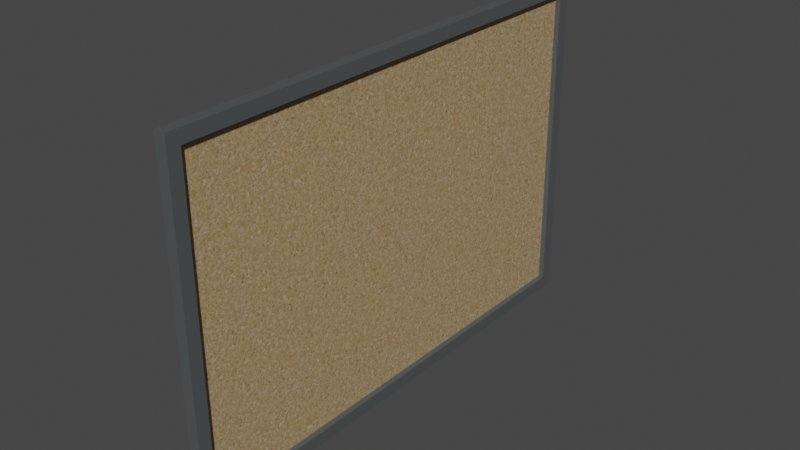 # Source: corkboard.blend  (saved by Blender 3.0.42; exported with 4.5.12 LTS)
import bpy
from mathutils import Matrix  # noqa: F401  (used for matrix-valued properties, if any)

bpy.ops.wm.read_factory_settings(use_empty=True)
scene = bpy.context.scene
scene.name = 'Scene'

# ---- collections
col_collection = bpy.data.collections.new('Collection'); scene.collection.children.link(col_collection)

# ---- images (referenced by path relative to the original .blend; pixels are not part of the script)
import os
ASSET_DIR = os.environ.get("B2B_ASSET_DIR", "")  # directory of the original .blend (textures are referenced by path, not embedded)
HERE = os.path.dirname(os.path.abspath(__file__))  # packed textures are extracted next to this script under _unpacked/

def load_image(name, relpath, width, height, colorspace="sRGB"):
    """Load a texture the original file referenced (path relative to the .blend, or extracted next to this script)."""
    p = next((c for c in (os.path.join(HERE, relpath), os.path.join(ASSET_DIR, relpath)) if relpath and os.path.exists(c)), "")
    if p:
        img = bpy.data.images.load(p, check_existing=True)
        img.name = name
    else:  # same state as the original file: an image datablock whose file is absent (Cycles renders it pink)
        img = bpy.data.images.new(name, width, height)
        img.source = "FILE"
        img.filepath = "//" + (relpath or name)
    img.colorspace_settings.name = colorspace
    return img
img_material_24_basecolor_png = load_image('material_24_baseColor.png', '_unpacked/material_24_baseColor.e78d1faf.png', 1024, 1024, 'sRGB')
img_material_24_metallicroughness_png = load_image('material_24_metallicRoughness.png', '_unpacked/material_24_metallicRoughness.61fdba0c.png', 1024, 1024, 'Non-Color')

# ---- materials (node trees are filled in below, after node groups)
mat_pinboard = bpy.data.materials.new('PinBoard')
mat_pinboard.use_transparent_shadow = False

# ---- material node trees
mat_pinboard.use_nodes = True; mat_pinboard.node_tree.nodes.clear()
_N = mat_pinboard.node_tree.nodes; _L = mat_pinboard.node_tree.links
n0 = _N.new('ShaderNodeBsdfPrincipled'); n0.name = 'Principled BSDF'; n0.location = (10, 300)
n0.distribution = 'GGX'
n0.subsurface_method = 'BURLEY'
n0.inputs[3].default_value = 1.45
n0.inputs[27].default_value = (0.0, 0.0, 0.0, 1.0)
n0.inputs[28].default_value = 1.0
n1 = _N.new('ShaderNodeOutputMaterial'); n1.name = 'Material Output'; n1.location = (320, 270)
n2 = _N.new('ShaderNodeTexImage'); n2.name = 'Image Texture'; n2.location = (-440, 440)
n2.label = 'BASE COLOR'
n2.image = img_material_24_basecolor_png
n3 = _N.new('ShaderNodeMath'); n3.name = 'Math'; n3.location = (-340, -20)
n3.label = 'Metallic Factor'
n3.operation = 'MULTIPLY'
n3.inputs[1].default_value = 0.0
n3.inputs[2].default_value = 0.0
n4 = _N.new('ShaderNodeSeparateColor'); n4.name = 'Separate RGB'; n4.location = (-550, -95)
n5 = _N.new('ShaderNodeTexImage'); n5.name = 'Image Texture.001'; n5.location = (-840, -20)
n5.label = 'METALLIC ROUGHNESS'
n5.image = img_material_24_metallicroughness_png
_L.new(n0.outputs[0], n1.inputs[0])
_L.new(n2.outputs[0], n0.inputs[0])
_L.new(n3.outputs[0], n0.inputs[1])
_L.new(n4.outputs[2], n3.inputs[0])
_L.new(n4.outputs[1], n0.inputs[2])
_L.new(n5.outputs[0], n4.inputs[0])
n1.is_active_output = True

# ---- world
world_world = bpy.data.worlds.new('World'); scene.world = world_world
world_world.use_nodes = True; world_world.node_tree.nodes.clear()
_N = world_world.node_tree.nodes; _L = world_world.node_tree.links
n0 = _N.new('ShaderNodeOutputWorld'); n0.name = 'World Output'; n0.location = (300, 300)
n1 = _N.new('ShaderNodeBackground'); n1.name = 'Background'; n1.location = (10, 300)
n1.inputs[0].default_value = (0.05088, 0.05088, 0.05088, 1.0)
_L.new(n1.outputs[0], n0.inputs[0])
n0.is_active_output = True
world_world.color = (0.05088, 0.05088, 0.05088)
world_world.use_sun_shadow = False
world_world.sun_shadow_jitter_overblur = 0.0

# ---- meshes
me_mesh_12 = bpy.data.meshes.new('Mesh_12')
me_mesh_12.from_pydata([(-0.05867, 1.446, -2.089), (-0.05867, -1.418, -2.108), (-0.05867, -1.446, 2.089), (-0.05867, 1.418, 2.108), (-0.05867, 1.418, 2.108), (-0.05867, -1.446, 2.089), (0.03535, -1.446, 2.089), (0.03535, 1.418, 2.108), (0.03535, -1.339, 1.983), (0.03535, -1.312, -2.001), (-0.01202, -1.312, -2.001), (-0.01202, -1.339, 1.983), (0.03535, 1.446, -2.089), (0.03535, -1.418, -2.108), (-0.05867, -1.418, -2.108), (-0.05867, 1.446, -2.089), (-0.05867, 1.418, 2.108), (0.03535, 1.418, 2.108), (0.03535, 1.446, -2.089), (-0.05867, 1.446, -2.089), (0.03535, -1.446, 2.089), (-0.05867, -1.446, 2.089), (-0.05867, -1.418, -2.108), (0.03535, -1.418, -2.108), (0.03535, -1.339, 1.983), (0.03535, 1.312, 2.001), (0.03535, 1.418, 2.108), (0.03535, -1.446, 2.089), (0.03535, 1.339, -1.983), (0.03535, 1.446, -2.089), (0.03535, -1.312, -2.001), (0.03535, -1.418, -2.108), (-0.01202, 1.312, 2.001), (-0.01202, -1.339, 1.983), (-0.01202, -1.312, -2.001), (-0.01202, 1.339, -1.983), (0.03535, 1.312, 2.001), (0.03535, -1.339, 1.983), (-0.01202, -1.339, 1.983), (-0.01202, 1.312, 2.001), (0.03535, -1.312, -2.001), (0.03535, 1.339, -1.983), (-0.01202, 1.339, -1.983), (-0.01202, -1.312, -2.001), (0.03535, 1.339, -1.983), (0.03535, 1.312, 2.001), (-0.01202, 1.312, 2.001), (-0.01202, 1.339, -1.983)], [], [(0, 1, 2), (0, 2, 3), (4, 5, 6), (4, 6, 7), (8, 9, 10), (8, 10, 11), (12, 13, 14), (12, 14, 15), (16, 17, 18), (16, 18, 19), (20, 21, 22), (20, 22, 23), (24, 25, 26), (24, 26, 27), (25, 28, 29), (25, 29, 26), (30, 24, 27), (30, 27, 31), (28, 30, 31), (28, 31, 29), (32, 33, 34), (32, 34, 35), (36, 37, 38), (36, 38, 39), (40, 41, 42), (40, 42, 43), (44, 45, 46), (44, 46, 47)])
_uv = me_mesh_12.uv_layers.new(name='UVMap')
_uv.uv.foreach_set('vector', [0.4905, 0.2885, 0.01559, 0.2885, 0.01559, 0.9844, 0.4905, 0.2885, 0.01559, 0.9844, 0.4905, 0.9844, 0.4905, 0.9844, 0.01559, 0.9844, 0.01559, 1.0, 0.4905, 0.9844, 0.01559, 1.0, 0.4905, 1.0, 0.5282, 0.3075, 0.5281, 0.9821, 0.5339, 0.9772, 0.5282, 0.3075, 0.5339, 0.9772, 0.5337, 0.3127, 0.4905, 0.273, 0.01559, 0.273, 0.01559, 0.2885, 0.4905, 0.273, 0.01559, 0.2885, 0.4905, 0.2885, 0.4905, 0.9844, 0.506, 0.9844, 0.506, 0.2885, 0.4905, 0.9844, 0.506, 0.2885, 0.4905, 0.2885, 0.0, 0.9844, 0.01559, 0.9844, 0.01559, 0.2885, 0.0, 0.9844, 0.01559, 0.2885, 0.0, 0.2885, 0.5282, 0.3075, 0.9823, 0.3077, 1.0, 0.2897, 0.5282, 0.3075, 1.0, 0.2897, 0.5104, 0.2898, 0.9823, 0.3077, 0.9822, 0.9822, 1.0, 1.0, 0.9823, 0.3077, 1.0, 1.0, 1.0, 0.2897, 0.5281, 0.9821, 0.5282, 0.3075, 0.5104, 0.2898, 0.5281, 0.9821, 0.5104, 0.2898, 0.5104, 1.0, 0.9822, 0.9822, 0.5281, 0.9821, 0.5104, 1.0, 0.9822, 0.9822, 0.5104, 1.0, 1.0, 1.0, 0.9765, 0.3125, 0.5337, 0.3127, 0.5339, 0.9772, 0.9765, 0.3125, 0.5339, 0.9772, 0.9767, 0.977, 0.9823, 0.3077, 0.5282, 0.3075, 0.5337, 0.3127, 0.9823, 0.3077, 0.5337, 0.3127, 0.9765, 0.3125, 0.5281, 0.9821, 0.9822, 0.9822, 0.9767, 0.977, 0.5281, 0.9821, 0.9767, 0.977, 0.5339, 0.9772, 0.9822, 0.9822, 0.9823, 0.3077, 0.9765, 0.3125, 0.9822, 0.9822, 0.9765, 0.3125, 0.9767, 0.977])
me_mesh_12.materials.append(mat_pinboard)
me_mesh_12.use_remesh_fix_poles = True
me_mesh_12.use_remesh_preserve_attributes = False
me_mesh_12.update()
me_mesh_12.normals_split_custom_set([tuple(v) for v in zip(*[iter([-1.0, -2.479e-09, 0.0, -1.0, -2.479e-09, 0.0, -1.0, -2.479e-09, 0.0, -1.0, 3.195e-09, 0.0, -1.0, 3.195e-09, 0.0, -1.0, 3.195e-09, 0.0, 0.0, -0.006853, 1.0, 0.0, -0.006853, 1.0, 0.0, -0.006853, 1.0, 0.0, -0.006853, 1.0, 0.0, -0.006853, 1.0, 0.0, -0.006853, 1.0, 0.0, 1.0, 0.006853, 0.0, 1.0, 0.006853, 0.0, 1.0, 0.006853, 0.0, 1.0, 0.006853, 0.0, 1.0, 0.006853, 0.0, 1.0, 0.006853, 0.0, 0.006853, -1.0, 0.0, 0.006853, -1.0, 0.0, 0.006853, -1.0, 0.0, 0.006853, -1.0, 0.0, 0.006853, -1.0, 0.0, 0.006853, -1.0, 0.0, 1.0, 0.006853, 0.0, 1.0, 0.006853, 0.0, 1.0, 0.006853, 0.0, 1.0, 0.006853, 0.0, 1.0, 0.006853, 0.0, 1.0, 0.006853, 0.0, -1.0, -0.006853, 0.0, -1.0, -0.006853, 0.0, -1.0, -0.006853, 0.0, -1.0, -0.006853, 0.0, -1.0, -0.006853, 0.0, -1.0, -0.006853, 1.0, 1.651e-09, 0.0, 1.0, 1.651e-09, 0.0, 1.0, 1.651e-09, 0.0, 1.0, -3.821e-10, 0.0, 1.0, -3.821e-10, 0.0, 1.0, -3.821e-10, 0.0, 1.0, 4.505e-08, 0.0, 1.0, 4.505e-08, 0.0, 1.0, 4.505e-08, 0.0, 1.0, 0.0, 0.0, 1.0, 0.0, 0.0, 1.0, 0.0, 0.0, 1.0, -2.527e-08, 0.0, 1.0, -2.527e-08, 0.0, 1.0, -2.527e-08, 0.0, 1.0, -6.675e-08, 0.0, 1.0, -6.675e-08, 0.0, 1.0, -6.675e-08, 0.0, 1.0, -1.651e-09, 0.0, 1.0, -1.651e-09, 0.0, 1.0, -1.651e-09, 0.0, 1.0, 3.821e-10, 0.0, 1.0, 3.821e-10, 0.0, 1.0, 3.821e-10, 0.0, 1.0, -7.052e-10, 0.0, 1.0, -7.052e-10, 0.0, 1.0, -7.052e-10, 0.0, 1.0, 3.223e-10, 0.0, 1.0, 3.223e-10, 0.0, 1.0, 3.223e-10, 0.0, 0.0, 0.006853, -1.0, 0.0, 0.006853, -1.0, 0.0, 0.006853, -1.0, 0.0, 0.006853, -1.0, 0.0, 0.006853, -1.0, 0.0, 0.006853, -1.0, 0.0, -0.006853, 1.0, 0.0, -0.006853, 1.0, 0.0, -0.006853, 1.0, 0.0, -0.006853, 1.0, 0.0, -0.006853, 1.0, 0.0, -0.006853, 1.0, 0.0, -1.0, -0.006853, 0.0, -1.0, -0.006853, 0.0, -1.0, -0.006853, 0.0, -1.0, -0.006853, 0.0, -1.0, -0.006853, 0.0, -1.0, -0.006853])] * 3)])

# ---- objects
ob_mesh_12 = bpy.data.objects.new('Mesh_12', me_mesh_12)
ob_rootnode__gltf_orientation_matrix = bpy.data.objects.new('RootNode (gltf orientation matrix)', None)
ob_rootnode__model_correction_matrix = bpy.data.objects.new('RootNode (model correction matrix)', None)
ob_scenefinal_obj_cleaner_materialmerger_gles = bpy.data.objects.new('SceneFinal.obj.cleaner.materialmerger.gles', None)

# ---- transforms, parenting, visibility, modifiers, constraints
ob_mesh_12.parent = ob_scenefinal_obj_cleaner_materialmerger_gles
ob_mesh_12.location = (0.0, 0.0, 0.0)
ob_mesh_12.rotation_mode = 'QUATERNION'
ob_mesh_12.rotation_quaternion = (1.0, 0.0, 0.0, 0.0)
ob_rootnode__gltf_orientation_matrix.location = (0.0, 0.0, 0.0)
ob_rootnode__gltf_orientation_matrix.rotation_mode = 'QUATERNION'
ob_rootnode__gltf_orientation_matrix.rotation_quaternion = (0.7071, -0.7071, 0.0, 0.0)
ob_rootnode__model_correction_matrix.parent = ob_rootnode__gltf_orientation_matrix
ob_rootnode__model_correction_matrix.location = (0.0, 0.0, 0.0)
ob_rootnode__model_correction_matrix.rotation_mode = 'QUATERNION'
ob_rootnode__model_correction_matrix.rotation_quaternion = (1.0, 0.0, 0.0, 0.0)
ob_scenefinal_obj_cleaner_materialmerger_gles.parent = ob_rootnode__model_correction_matrix
ob_scenefinal_obj_cleaner_materialmerger_gles.location = (0.0, 0.0, 0.0)
ob_scenefinal_obj_cleaner_materialmerger_gles.rotation_mode = 'QUATERNION'
ob_scenefinal_obj_cleaner_materialmerger_gles.rotation_quaternion = (1.0, 0.0, 0.0, 0.0)

# ---- collection membership
col_collection.objects.link(ob_mesh_12)
col_collection.objects.link(ob_rootnode__gltf_orientation_matrix)
col_collection.objects.link(ob_rootnode__model_correction_matrix)
col_collection.objects.link(ob_scenefinal_obj_cleaner_materialmerger_gles)

# ---- scene / render settings (as saved in the file)
scene.frame_start = 1; scene.frame_end = 250; scene.frame_set(1)
scene.render.engine = 'BLENDER_EEVEE_NEXT'
scene.cycles.sampling_pattern = 'TABULATED_SOBOL'
scene.cycles.use_light_tree = False
scene.view_settings.view_transform = 'Filmic'
bpy.context.view_layer.update()

# ---- added for rendering (the .blend has no active camera and no usable light): camera, sun
cam_auto = bpy.data.cameras.new('AutoCamera')
cam_auto.lens = 50.0
cam_auto.sensor_width = 36.0
cam_auto.clip_end = 1000.0
ob_auto_camera = bpy.data.objects.new('AutoCamera', cam_auto)
scene.collection.objects.link(ob_auto_camera)
ob_auto_camera.location = (4.72064, -5.67876, 3.78584)
ob_auto_camera.rotation_euler = (1.09748, -7.21219e-08, 0.694738)
scene.camera = ob_auto_camera
light_auto_sun = bpy.data.lights.new('AutoSun', 'SUN')
light_auto_sun.energy = 3.0
light_auto_sun.angle = 0.0523599
ob_auto_sun = bpy.data.objects.new('AutoSun', light_auto_sun)
scene.collection.objects.link(ob_auto_sun)
ob_auto_sun.rotation_euler = (0.872665, 0.174533, 0.523599)
bpy.context.view_layer.update()
